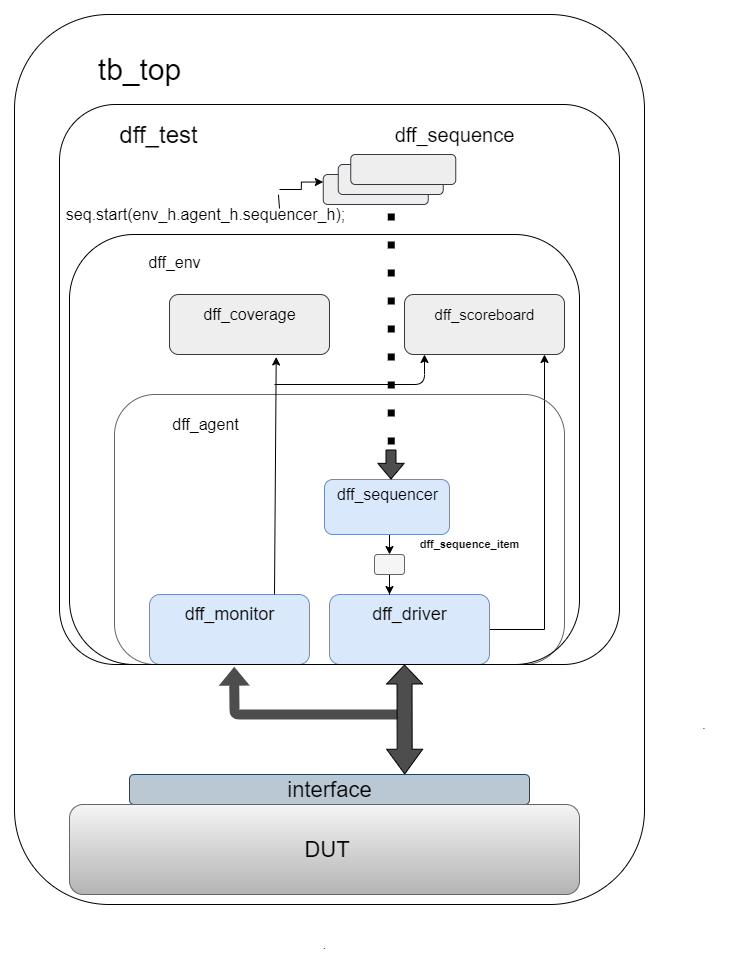

The diagram above was exported from draw.io. Its source (the exported page's mxGraphModel, read from the mxfile embedded in the PNG):
<mxGraphModel dx="1217" dy="1820" grid="1" gridSize="10" guides="1" tooltips="1" connect="1" arrows="1" fold="1" page="1" pageScale="1" pageWidth="850" pageHeight="1100" math="0" shadow="0">
  <root>
    <mxCell id="0" />
    <mxCell id="1" parent="0" />
    <mxCell id="_zTxgqVAv7bLmXHR3wC0-12" style="edgeStyle=orthogonalEdgeStyle;rounded=0;orthogonalLoop=1;jettySize=auto;html=1;exitX=0.5;exitY=1;exitDx=0;exitDy=0;entryX=0.5;entryY=0;entryDx=0;entryDy=0;" parent="1" source="_zTxgqVAv7bLmXHR3wC0-1" target="_zTxgqVAv7bLmXHR3wC0-11" edge="1">
      <mxGeometry relative="1" as="geometry" />
    </mxCell>
    <mxCell id="_zTxgqVAv7bLmXHR3wC0-1" value="" style="rounded=1;whiteSpace=wrap;html=1;fillColor=#dae8fc;strokeColor=#6c8ebf;" parent="1" vertex="1">
      <mxGeometry x="310" y="445" width="125" height="55" as="geometry" />
    </mxCell>
    <mxCell id="_zTxgqVAv7bLmXHR3wC0-5" value="&lt;font style=&quot;font-size: 16px;&quot;&gt;dff_sequencer&lt;/font&gt;" style="text;html=1;align=center;verticalAlign=middle;resizable=0;points=[];autosize=1;fontSize=16;" parent="1" vertex="1">
      <mxGeometry x="313" y="450" width="120" height="20" as="geometry" />
    </mxCell>
    <mxCell id="_zTxgqVAv7bLmXHR3wC0-17" style="edgeStyle=orthogonalEdgeStyle;rounded=0;orthogonalLoop=1;jettySize=auto;html=1;entryX=0.875;entryY=1;entryDx=0;entryDy=0;entryPerimeter=0;" parent="1" source="_zTxgqVAv7bLmXHR3wC0-6" target="_zTxgqVAv7bLmXHR3wC0-25" edge="1">
      <mxGeometry relative="1" as="geometry">
        <mxPoint x="530" y="330" as="targetPoint" />
        <Array as="points">
          <mxPoint x="530" y="595" />
        </Array>
      </mxGeometry>
    </mxCell>
    <mxCell id="_zTxgqVAv7bLmXHR3wC0-6" value="" style="rounded=1;whiteSpace=wrap;html=1;fillColor=#dae8fc;strokeColor=#6c8ebf;" parent="1" vertex="1">
      <mxGeometry x="315" y="560" width="160" height="70" as="geometry" />
    </mxCell>
    <mxCell id="_zTxgqVAv7bLmXHR3wC0-7" value="&lt;font style=&quot;font-size: 18px&quot;&gt;dff_driver&lt;/font&gt;" style="text;html=1;align=center;verticalAlign=middle;resizable=0;points=[];autosize=1;" parent="1" vertex="1">
      <mxGeometry x="315" y="570" width="160" height="20" as="geometry" />
    </mxCell>
    <mxCell id="_zTxgqVAv7bLmXHR3wC0-8" value="" style="rounded=1;whiteSpace=wrap;html=1;fillColor=#dae8fc;strokeColor=#6c8ebf;" parent="1" vertex="1">
      <mxGeometry x="135" y="560" width="160" height="70" as="geometry" />
    </mxCell>
    <mxCell id="_zTxgqVAv7bLmXHR3wC0-9" value="&lt;font style=&quot;font-size: 18px&quot;&gt;dff_monitor&lt;/font&gt;" style="text;html=1;align=center;verticalAlign=middle;resizable=0;points=[];autosize=1;" parent="1" vertex="1">
      <mxGeometry x="125" y="570" width="180" height="20" as="geometry" />
    </mxCell>
    <mxCell id="_zTxgqVAv7bLmXHR3wC0-15" style="edgeStyle=orthogonalEdgeStyle;rounded=0;orthogonalLoop=1;jettySize=auto;html=1;entryX=0.375;entryY=0;entryDx=0;entryDy=0;entryPerimeter=0;" parent="1" source="_zTxgqVAv7bLmXHR3wC0-11" target="_zTxgqVAv7bLmXHR3wC0-6" edge="1">
      <mxGeometry relative="1" as="geometry" />
    </mxCell>
    <mxCell id="_zTxgqVAv7bLmXHR3wC0-11" value="" style="rounded=1;whiteSpace=wrap;html=1;fillColor=#f5f5f5;strokeColor=#666666;fontColor=#333333;" parent="1" vertex="1">
      <mxGeometry x="360" y="520" width="30" height="20" as="geometry" />
    </mxCell>
    <mxCell id="_zTxgqVAv7bLmXHR3wC0-16" value="&lt;font style=&quot;font-size: 11px;&quot;&gt;dff_sequence_item&lt;/font&gt;" style="text;html=1;align=center;verticalAlign=middle;resizable=0;points=[];autosize=1;fontSize=11;fontStyle=1" parent="1" vertex="1">
      <mxGeometry x="375" y="500" width="160" height="20" as="geometry" />
    </mxCell>
    <mxCell id="_zTxgqVAv7bLmXHR3wC0-21" value="" style="rounded=1;whiteSpace=wrap;html=1;fillColor=none;strokeColor=none;" parent="1" vertex="1">
      <mxGeometry x="240" y="30" width="120" height="60" as="geometry" />
    </mxCell>
    <mxCell id="_zTxgqVAv7bLmXHR3wC0-22" value="" style="rounded=1;whiteSpace=wrap;html=1;gradientColor=#b3b3b3;strokeColor=#666666;fillColor=none;" parent="1" vertex="1">
      <mxGeometry x="100" y="360" width="450" height="270" as="geometry" />
    </mxCell>
    <mxCell id="_zTxgqVAv7bLmXHR3wC0-23" value="&lt;font style=&quot;font-size: 16px;&quot;&gt;dff_agent&lt;/font&gt;" style="text;html=1;align=center;verticalAlign=middle;resizable=0;points=[];autosize=1;fontSize=16;" parent="1" vertex="1">
      <mxGeometry x="116.25" y="380" width="150" height="20" as="geometry" />
    </mxCell>
    <mxCell id="_zTxgqVAv7bLmXHR3wC0-24" value="" style="rounded=1;whiteSpace=wrap;html=1;fillColor=#eeeeee;strokeColor=#36393d;" parent="1" vertex="1">
      <mxGeometry x="155" y="260" width="160" height="60" as="geometry" />
    </mxCell>
    <mxCell id="_zTxgqVAv7bLmXHR3wC0-25" value="" style="rounded=1;whiteSpace=wrap;html=1;fillColor=#eeeeee;strokeColor=#36393d;" parent="1" vertex="1">
      <mxGeometry x="390" y="260" width="160" height="60" as="geometry" />
    </mxCell>
    <mxCell id="_zTxgqVAv7bLmXHR3wC0-26" value="&lt;font style=&quot;font-size: 16px;&quot;&gt;dff_coverage&lt;/font&gt;" style="text;html=1;align=center;verticalAlign=middle;resizable=0;points=[];autosize=1;fontSize=16;" parent="1" vertex="1">
      <mxGeometry x="150" y="270" width="170" height="20" as="geometry" />
    </mxCell>
    <mxCell id="_zTxgqVAv7bLmXHR3wC0-27" value="&lt;font style=&quot;font-size: 15px;&quot;&gt;dff_scoreboard&lt;/font&gt;" style="text;html=1;align=center;verticalAlign=middle;resizable=0;points=[];autosize=1;fontSize=15;" parent="1" vertex="1">
      <mxGeometry x="385" y="270" width="170" height="20" as="geometry" />
    </mxCell>
    <mxCell id="_zTxgqVAv7bLmXHR3wC0-31" value="" style="endArrow=classic;html=1;entryX=0.125;entryY=1;entryDx=0;entryDy=0;entryPerimeter=0;" parent="1" target="_zTxgqVAv7bLmXHR3wC0-25" edge="1">
      <mxGeometry width="50" height="50" relative="1" as="geometry">
        <mxPoint x="260" y="350" as="sourcePoint" />
        <mxPoint x="410" y="330" as="targetPoint" />
        <Array as="points">
          <mxPoint x="410" y="350" />
        </Array>
      </mxGeometry>
    </mxCell>
    <mxCell id="_zTxgqVAv7bLmXHR3wC0-33" value="" style="rounded=1;whiteSpace=wrap;html=1;fillColor=none;" parent="1" vertex="1">
      <mxGeometry x="55" y="200" width="510" height="430" as="geometry" />
    </mxCell>
    <mxCell id="_zTxgqVAv7bLmXHR3wC0-34" value="&lt;font style=&quot;font-size: 16px;&quot;&gt;dff_env&lt;/font&gt;" style="text;html=1;align=center;verticalAlign=middle;resizable=0;points=[];autosize=1;fontSize=16;" parent="1" vertex="1">
      <mxGeometry x="95" y="218" width="130" height="20" as="geometry" />
    </mxCell>
    <mxCell id="_zTxgqVAv7bLmXHR3wC0-37" value="" style="rounded=1;whiteSpace=wrap;html=1;fillColor=#eeeeee;strokeColor=#36393d;" parent="1" vertex="1">
      <mxGeometry x="308.75" y="140" width="105" height="30" as="geometry" />
    </mxCell>
    <mxCell id="_zTxgqVAv7bLmXHR3wC0-38" value="" style="rounded=1;whiteSpace=wrap;html=1;fillColor=#eeeeee;strokeColor=#36393d;" parent="1" vertex="1">
      <mxGeometry x="323.75" y="130" width="105" height="30" as="geometry" />
    </mxCell>
    <mxCell id="_zTxgqVAv7bLmXHR3wC0-39" value="" style="rounded=1;whiteSpace=wrap;html=1;fillColor=#eeeeee;strokeColor=#36393d;" parent="1" vertex="1">
      <mxGeometry x="336.25" y="120" width="105" height="30" as="geometry" />
    </mxCell>
    <mxCell id="_zTxgqVAv7bLmXHR3wC0-40" value="&lt;font style=&quot;font-size: 20px&quot;&gt;dff_sequence&lt;/font&gt;" style="text;html=1;align=center;verticalAlign=middle;resizable=0;points=[];autosize=1;" parent="1" vertex="1">
      <mxGeometry x="335" y="90" width="210" height="20" as="geometry" />
    </mxCell>
    <mxCell id="_zTxgqVAv7bLmXHR3wC0-42" style="edgeStyle=orthogonalEdgeStyle;rounded=0;orthogonalLoop=1;jettySize=auto;html=1;entryX=0;entryY=0.25;entryDx=0;entryDy=0;" parent="1" target="_zTxgqVAv7bLmXHR3wC0-37" edge="1">
      <mxGeometry relative="1" as="geometry">
        <mxPoint x="265" y="155" as="sourcePoint" />
      </mxGeometry>
    </mxCell>
    <mxCell id="_zTxgqVAv7bLmXHR3wC0-41" value="&lt;font style=&quot;font-size: 16px&quot;&gt;seq.start(env_h.agent_h.sequencer_h);&lt;/font&gt;" style="text;html=1;align=center;verticalAlign=middle;resizable=0;points=[];autosize=1;" parent="1" vertex="1">
      <mxGeometry x="46.25" y="170" width="290" height="20" as="geometry" />
    </mxCell>
    <mxCell id="_zTxgqVAv7bLmXHR3wC0-44" value="" style="shape=flexArrow;endArrow=classic;html=1;endWidth=15.333333333333334;endSize=4.89;fillColor=#4D4D4D;" parent="1" edge="1">
      <mxGeometry width="50" height="50" relative="1" as="geometry">
        <mxPoint x="376.5" y="415" as="sourcePoint" />
        <mxPoint x="376.5" y="445" as="targetPoint" />
      </mxGeometry>
    </mxCell>
    <mxCell id="_zTxgqVAv7bLmXHR3wC0-45" value="" style="rounded=1;whiteSpace=wrap;html=1;fillColor=#bac8d3;strokeColor=#23445d;" parent="1" vertex="1">
      <mxGeometry x="115" y="740" width="400" height="30" as="geometry" />
    </mxCell>
    <mxCell id="_zTxgqVAv7bLmXHR3wC0-46" value="&lt;font style=&quot;font-size: 22px&quot;&gt;interface&lt;/font&gt;" style="text;html=1;align=center;verticalAlign=middle;resizable=0;points=[];autosize=1;" parent="1" vertex="1">
      <mxGeometry x="265" y="745" width="100" height="20" as="geometry" />
    </mxCell>
    <mxCell id="_zTxgqVAv7bLmXHR3wC0-47" value="" style="shape=flexArrow;endArrow=classic;html=1;fillColor=#4D4D4D;strokeColor=none;entryX=0.312;entryY=1.003;entryDx=0;entryDy=0;entryPerimeter=0;" parent="1" target="Y-LPYW2SQROk9tkXFU0W-2" edge="1">
      <mxGeometry width="50" height="50" relative="1" as="geometry">
        <mxPoint x="385" y="680" as="sourcePoint" />
        <mxPoint x="220" y="640" as="targetPoint" />
        <Array as="points">
          <mxPoint x="220" y="680" />
        </Array>
      </mxGeometry>
    </mxCell>
    <mxCell id="_zTxgqVAv7bLmXHR3wC0-48" value="" style="shape=flexArrow;endArrow=classic;startArrow=classic;html=1;strokeColor=#000000;fillColor=#4D4D4D;width=15;startSize=7.92;endSize=6;exitX=0.688;exitY=0;exitDx=0;exitDy=0;exitPerimeter=0;" parent="1" source="_zTxgqVAv7bLmXHR3wC0-45" edge="1">
      <mxGeometry width="50" height="50" relative="1" as="geometry">
        <mxPoint x="390.5" y="730" as="sourcePoint" />
        <mxPoint x="390" y="630" as="targetPoint" />
      </mxGeometry>
    </mxCell>
    <mxCell id="_zTxgqVAv7bLmXHR3wC0-49" value="&lt;font style=&quot;font-size: 22px&quot;&gt;&amp;nbsp;DUT&lt;/font&gt;" style="rounded=1;whiteSpace=wrap;html=1;gradientColor=#b3b3b3;fillColor=#f5f5f5;strokeColor=#666666;" parent="1" vertex="1">
      <mxGeometry x="55" y="770" width="510" height="90" as="geometry" />
    </mxCell>
    <mxCell id="_zTxgqVAv7bLmXHR3wC0-50" value="" style="rounded=1;whiteSpace=wrap;html=1;fillColor=none;" parent="1" vertex="1">
      <mxGeometry y="-20" width="630" height="890" as="geometry" />
    </mxCell>
    <mxCell id="_zTxgqVAv7bLmXHR3wC0-51" value="&lt;font style=&quot;font-size: 30px&quot;&gt;tb_top&lt;/font&gt;" style="text;html=1;align=center;verticalAlign=middle;resizable=0;points=[];autosize=1;" parent="1" vertex="1">
      <mxGeometry x="75" y="20" width="100" height="30" as="geometry" />
    </mxCell>
    <mxCell id="_zTxgqVAv7bLmXHR3wC0-52" value="." style="text;html=1;strokeColor=none;fillColor=none;align=center;verticalAlign=middle;whiteSpace=wrap;rounded=0;" parent="1" vertex="1">
      <mxGeometry x="670" y="680" width="40" height="20" as="geometry" />
    </mxCell>
    <mxCell id="_zTxgqVAv7bLmXHR3wC0-53" value="." style="text;html=1;align=center;verticalAlign=middle;resizable=0;points=[];autosize=1;" parent="1" vertex="1">
      <mxGeometry x="300" y="900" width="20" height="20" as="geometry" />
    </mxCell>
    <mxCell id="Y-LPYW2SQROk9tkXFU0W-1" value="" style="endArrow=classic;html=1;entryX=0.667;entryY=1.041;entryDx=0;entryDy=0;entryPerimeter=0;" parent="1" target="_zTxgqVAv7bLmXHR3wC0-24" edge="1">
      <mxGeometry width="50" height="50" relative="1" as="geometry">
        <mxPoint x="260" y="560" as="sourcePoint" />
        <mxPoint x="310" y="510" as="targetPoint" />
      </mxGeometry>
    </mxCell>
    <mxCell id="Y-LPYW2SQROk9tkXFU0W-2" value="" style="rounded=1;whiteSpace=wrap;html=1;fillColor=none;arcSize=10;" parent="1" vertex="1">
      <mxGeometry x="45" y="70" width="560" height="560" as="geometry" />
    </mxCell>
    <mxCell id="Y-LPYW2SQROk9tkXFU0W-3" value="&lt;font style=&quot;font-size: 24px&quot;&gt;dff_test&lt;/font&gt;" style="text;html=1;align=center;verticalAlign=middle;resizable=0;points=[];autosize=1;" parent="1" vertex="1">
      <mxGeometry x="49" y="90" width="190" height="20" as="geometry" />
    </mxCell>
    <mxCell id="Y-LPYW2SQROk9tkXFU0W-4" value="" style="endArrow=none;dashed=1;html=1;dashPattern=1 3;strokeWidth=7;entryX=0.614;entryY=0.179;entryDx=0;entryDy=0;entryPerimeter=0;jumpSize=12;endSize=6;" parent="1" edge="1">
      <mxGeometry width="50" height="50" relative="1" as="geometry">
        <mxPoint x="376.75" y="410" as="sourcePoint" />
        <mxPoint x="376.84000000000015" y="170.24" as="targetPoint" />
      </mxGeometry>
    </mxCell>
    <mxCell id="1eKQBeaPqPcoeWwIOURg-1" value="" style="endArrow=none;html=1;entryX=0.391;entryY=0.161;entryDx=0;entryDy=0;entryPerimeter=0;" parent="1" target="Y-LPYW2SQROk9tkXFU0W-2" edge="1">
      <mxGeometry width="50" height="50" relative="1" as="geometry">
        <mxPoint x="265" y="174" as="sourcePoint" />
        <mxPoint x="265.25" y="163.92000000000002" as="targetPoint" />
      </mxGeometry>
    </mxCell>
  </root>
</mxGraphModel>